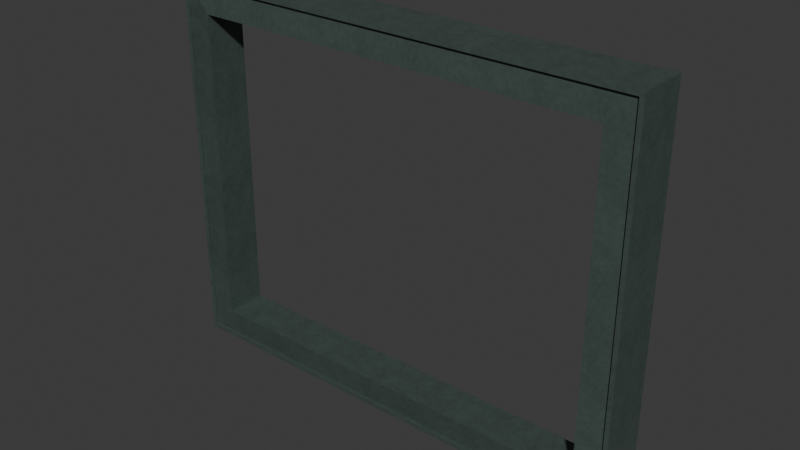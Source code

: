 # Source: modern-recessed-window-surround.lod0.blend  (saved by Blender 4.3.34; exported with 4.5.12 LTS)
import bpy
from mathutils import Matrix  # noqa: F401  (used for matrix-valued properties, if any)

bpy.ops.wm.read_factory_settings(use_empty=True)
scene = bpy.context.scene
scene.name = 'Scene'

# ---- collections
col_collection = bpy.data.collections.new('Collection'); scene.collection.children.link(col_collection)

# ---- images (referenced by path relative to the original .blend; pixels are not part of the script)
import os
ASSET_DIR = os.environ.get("B2B_ASSET_DIR", "")  # directory of the original .blend (textures are referenced by path, not embedded)
HERE = os.path.dirname(os.path.abspath(__file__))  # packed textures are extracted next to this script under _unpacked/

def load_image(name, relpath, width, height, colorspace="sRGB"):
    """Load a texture the original file referenced (path relative to the .blend, or extracted next to this script)."""
    p = next((c for c in (os.path.join(HERE, relpath), os.path.join(ASSET_DIR, relpath)) if relpath and os.path.exists(c)), "")
    if p:
        img = bpy.data.images.load(p, check_existing=True)
        img.name = name
    else:  # same state as the original file: an image datablock whose file is absent (Cycles renders it pink)
        img = bpy.data.images.new(name, width, height)
        img.source = "FILE"
        img.filepath = "//" + (relpath or name)
    img.colorspace_settings.name = colorspace
    return img
img_painted_metal_color_png = load_image('painted-metal-color.png', '_unpacked/painted-metal-color.7abd9a76.png', 480, 480, 'sRGB')
img_painted_metal_normal_png = load_image('painted-metal-normal.png', '_unpacked/painted-metal-normal.ea7b61ae.png', 480, 480, 'Non-Color')
img_painted_metal_orm_png = load_image('painted-metal-orm.png', '_unpacked/painted-metal-orm.7951ee23.png', 480, 480, 'Non-Color')

# ---- materials (node trees are filled in below, after node groups)
mat_city_painted_metal_metre_uv = bpy.data.materials.new('City painted-metal metre UV')
mat_city_painted_metal_metre_uv.use_backface_culling = True

# ---- material node trees
mat_city_painted_metal_metre_uv.use_nodes = True; mat_city_painted_metal_metre_uv.node_tree.nodes.clear()
_N = mat_city_painted_metal_metre_uv.node_tree.nodes; _L = mat_city_painted_metal_metre_uv.node_tree.links
n0 = _N.new('ShaderNodeBsdfPrincipled'); n0.name = 'Principled BSDF'; n0.location = (10, 300)
n1 = _N.new('ShaderNodeOutputMaterial'); n1.name = 'Material Output'; n1.location = (300, 300)
n2 = _N.new('ShaderNodeUVMap'); n2.name = 'UV Map'; n2.location = (0, 0)
n2.uv_map = 'UVMap'
n3 = _N.new('ShaderNodeVectorMath'); n3.name = 'Metres to shared physical repeat'; n3.location = (0, 0)
n3.operation = 'MULTIPLY'
n3.inputs[1].default_value = (1.25, 1.25, 1.0)
n4 = _N.new('ShaderNodeTexImage'); n4.name = 'Image Texture'; n4.location = (0, 0)
n4.image = img_painted_metal_color_png
n5 = _N.new('ShaderNodeTexImage'); n5.name = 'Image Texture.001'; n5.location = (0, 0)
n5.image = img_painted_metal_normal_png
n6 = _N.new('ShaderNodeTexImage'); n6.name = 'Image Texture.002'; n6.location = (0, 0)
n6.image = img_painted_metal_orm_png
n7 = _N.new('ShaderNodeNormalMap'); n7.name = 'Normal Map'; n7.location = (0, 0)
n7.uv_map = 'UVMap'
n8 = _N.new('ShaderNodeSeparateColor'); n8.name = 'Separate Color'; n8.location = (0, 0)
_L.new(n0.outputs[0], n1.inputs[0])
_L.new(n2.outputs[0], n3.inputs[0])
_L.new(n3.outputs[0], n4.inputs[0])
_L.new(n3.outputs[0], n5.inputs[0])
_L.new(n3.outputs[0], n6.inputs[0])
_L.new(n4.outputs[0], n0.inputs[0])
_L.new(n5.outputs[0], n7.inputs[1])
_L.new(n7.outputs[0], n0.inputs[5])
_L.new(n6.outputs[0], n8.inputs[0])
_L.new(n8.outputs[1], n0.inputs[2])
_L.new(n8.outputs[2], n0.inputs[1])
n1.is_active_output = True

# ---- world
world_world = bpy.data.worlds.new('World'); scene.world = world_world
world_world.use_nodes = True; world_world.node_tree.nodes.clear()
_N = world_world.node_tree.nodes; _L = world_world.node_tree.links
n0 = _N.new('ShaderNodeOutputWorld'); n0.name = 'World Output'; n0.location = (300, 300)
n1 = _N.new('ShaderNodeBackground'); n1.name = 'Background'; n1.location = (10, 300)
n1.inputs[0].default_value = (0.05088, 0.05088, 0.05088, 1.0)
_L.new(n1.outputs[0], n0.inputs[0])
n0.is_active_output = True
world_world.color = (0.05088, 0.05088, 0.05088)
world_world.sun_shadow_jitter_overblur = 0.0

# ---- meshes
me_deep_return_with_folded_face_and_recessed_glazing_stop = bpy.data.meshes.new('Deep return with folded face and recessed glazing stop')
me_deep_return_with_folded_face_and_recessed_glazing_stop.from_pydata([(-1.1, -0.02, 0.0), (1.1, -0.02, 0.0), (1.1, -0.02, 1.75), (-1.1, -0.02, 1.75), (-1.1, -0.26, 0.0), (1.1, -0.26, 0.0), (1.1, -0.26, 1.75), (-1.1, -0.26, 1.75), (-1.08, -0.26, 0.02), (1.08, -0.26, 0.02), (1.08, -0.26, 1.73), (-1.08, -0.26, 1.73), (-1.08, -0.245, 0.02), (1.08, -0.245, 0.02), (1.08, -0.245, 1.73), (-1.08, -0.245, 1.73), (-0.96, -0.26, 0.14), (0.96, -0.26, 0.14), (0.96, -0.26, 1.61), (-0.96, -0.26, 1.61), (-0.96, -0.07, 0.14), (0.96, -0.07, 0.14), (0.96, -0.07, 1.61), (-0.96, -0.07, 1.61), (-1.025, -0.02, 0.075), (1.025, -0.02, 0.075), (1.025, -0.02, 1.675), (-1.025, -0.02, 1.675)], [], [(0, 1, 5, 4), (1, 2, 6, 5), (2, 3, 7, 6), (3, 0, 4, 7), (4, 5, 9, 8), (5, 6, 10, 9), (6, 7, 11, 10), (7, 4, 8, 11), (8, 9, 13, 12), (9, 10, 14, 13), (10, 11, 15, 14), (11, 8, 12, 15), (12, 13, 17, 16), (13, 14, 18, 17), (14, 15, 19, 18), (15, 12, 16, 19), (16, 17, 21, 20), (17, 18, 22, 21), (18, 19, 23, 22), (19, 16, 20, 23), (20, 21, 25, 24), (21, 22, 26, 25), (22, 23, 27, 26), (23, 20, 24, 27), (24, 25, 1, 0), (25, 26, 2, 1), (26, 27, 3, 2), (27, 24, 0, 3)])
_uv = me_deep_return_with_folded_face_and_recessed_glazing_stop.uv_layers.new(name='UVMap')
_uv.uv.foreach_set('vector', [-1.1, -0.02, 1.1, -0.02, 1.1, -0.26, -1.1, -0.26, -0.02, 0.0, -0.02, 1.75, -0.26, 1.75, -0.26, 0.0, 1.1, -0.02, -1.1, -0.02, -1.1, -0.26, 1.1, -0.26, -0.02, 1.75, -0.02, 0.0, -0.26, 0.0, -0.26, 1.75, -1.1, 0.0, 1.1, 0.0, 1.08, 0.02, -1.08, 0.02, 1.1, 0.0, 1.1, 1.75, 1.08, 1.73, 1.08, 0.02, 1.1, 1.75, -1.1, 1.75, -1.08, 1.73, 1.08, 1.73, -1.1, 1.75, -1.1, 0.0, -1.08, 0.02, -1.08, 1.73, -1.08, -0.26, 1.08, -0.26, 1.08, -0.245, -1.08, -0.245, -0.26, 0.02, -0.26, 1.73, -0.245, 1.73, -0.245, 0.02, 1.08, -0.26, -1.08, -0.26, -1.08, -0.245, 1.08, -0.245, -0.26, 1.73, -0.26, 0.02, -0.245, 0.02, -0.245, 1.73, -1.08, 0.02, 1.08, 0.02, 0.96, 0.14, -0.96, 0.14, 1.08, 0.02, 1.08, 1.73, 0.96, 1.61, 0.96, 0.14, 1.08, 1.73, -1.08, 1.73, -0.96, 1.61, 0.96, 1.61, -1.08, 1.73, -1.08, 0.02, -0.96, 0.14, -0.96, 1.61, -0.96, -0.26, 0.96, -0.26, 0.96, -0.07, -0.96, -0.07, -0.26, 0.14, -0.26, 1.61, -0.07, 1.61, -0.07, 0.14, 0.96, -0.26, -0.96, -0.26, -0.96, -0.07, 0.96, -0.07, -0.26, 1.61, -0.26, 0.14, -0.07, 0.14, -0.07, 1.61, -0.96, 0.14, 0.96, 0.14, 1.025, 0.075, -1.025, 0.075, 0.96, 0.14, 0.96, 1.61, 1.025, 1.675, 1.025, 0.075, 0.96, 1.61, -0.96, 1.61, -1.025, 1.675, 1.025, 1.675, -0.96, 1.61, -0.96, 0.14, -1.025, 0.075, -1.025, 1.675, -1.025, 0.075, 1.025, 0.075, 1.1, 0.0, -1.1, 0.0, 1.025, 0.075, 1.025, 1.675, 1.1, 1.75, 1.1, 0.0, 1.025, 1.675, -1.025, 1.675, -1.1, 1.75, 1.1, 1.75, -1.025, 1.675, -1.025, 0.075, -1.1, 0.0, -1.1, 1.75])
me_deep_return_with_folded_face_and_recessed_glazing_stop.materials.append(mat_city_painted_metal_metre_uv)
me_deep_return_with_folded_face_and_recessed_glazing_stop.update()

# ---- objects
ob_deep_return_with_folded_face_and_recessed_glazing_stop = bpy.data.objects.new('Deep return with folded face and recessed glazing stop', me_deep_return_with_folded_face_and_recessed_glazing_stop)

# ---- transforms, parenting, visibility, modifiers, constraints
ob_deep_return_with_folded_face_and_recessed_glazing_stop.location = (0.0, 0.0, 0.0)

# ---- collection membership
col_collection.objects.link(ob_deep_return_with_folded_face_and_recessed_glazing_stop)

# ---- scene / render settings (as saved in the file)
scene.frame_start = 1; scene.frame_end = 250; scene.frame_set(1)
scene.render.engine = 'BLENDER_EEVEE_NEXT'
bpy.context.view_layer.update()

# ---- added for rendering (the .blend has no active camera and no usable light): camera, sun
cam_auto = bpy.data.cameras.new('AutoCamera')
cam_auto.lens = 50.0
cam_auto.sensor_width = 36.0
cam_auto.clip_end = 1000.0
ob_auto_camera = bpy.data.objects.new('AutoCamera', cam_auto)
scene.collection.objects.link(ob_auto_camera)
ob_auto_camera.location = (2.6104, -3.27248, 2.96332)
ob_auto_camera.rotation_euler = (1.09748, -7.21219e-08, 0.694738)
scene.camera = ob_auto_camera
light_auto_sun = bpy.data.lights.new('AutoSun', 'SUN')
light_auto_sun.energy = 3.0
light_auto_sun.angle = 0.0523599
ob_auto_sun = bpy.data.objects.new('AutoSun', light_auto_sun)
scene.collection.objects.link(ob_auto_sun)
ob_auto_sun.rotation_euler = (0.872665, 0.174533, 0.523599)
bpy.context.view_layer.update()
